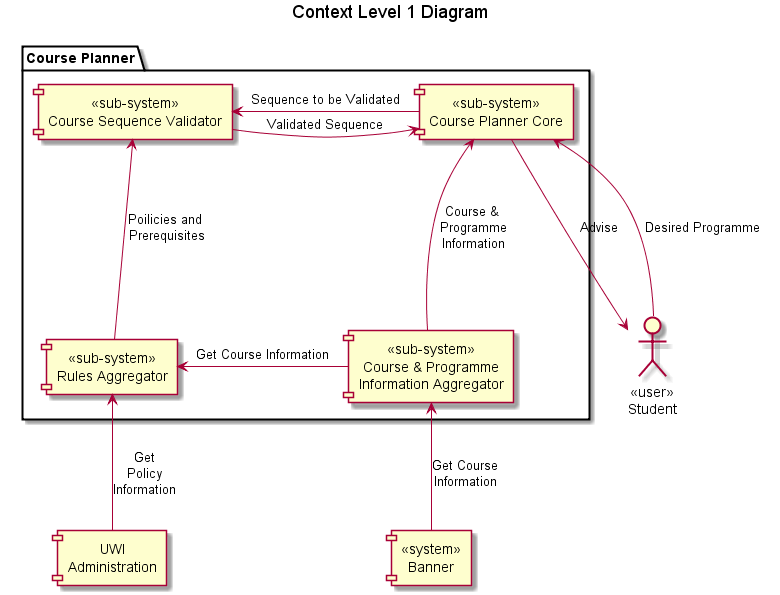

The diagram above was rendered by PlantUML. Its source (embedded in the PNG):
@startuml
title Context Level 1 Diagram 

package "Course Planner" {
	[«sub-system»\nCourse Sequence Validator] -right--> [«sub-system»\nCourse Planner Core] : Validated Sequence
	[«sub-system»\nCourse Sequence Validator] <--left- [«sub-system»\nCourse Planner Core] : Sequence to be Validated
	[«sub-system»\nRules Aggregator]  -up--> [«sub-system»\nCourse Sequence Validator]  : Poilicies and \nPrerequisites
	[«sub-system»\nCourse & Programme\nInformation Aggregator] -up--> [«sub-system»\nCourse Planner Core] : Course & \nProgramme\nInformation
}	
[«sub-system»\nCourse Planner Core] ---> :«user»\nStudent: : Advise
[«sub-system»\nCourse Planner Core] <--- :«user»\nStudent: : Desired Programme
[«system»\nBanner] -up-> [«sub-system»\nCourse & Programme\nInformation Aggregator] : Get Course\nInformation
[«sub-system»\nCourse & Programme\nInformation Aggregator] -left--> [«sub-system»\nRules Aggregator] : Get Course Information
[UWI\nAdministration] -left--> [«sub-system»\nRules Aggregator] : Get\nPolicy\nInformation


@enduml